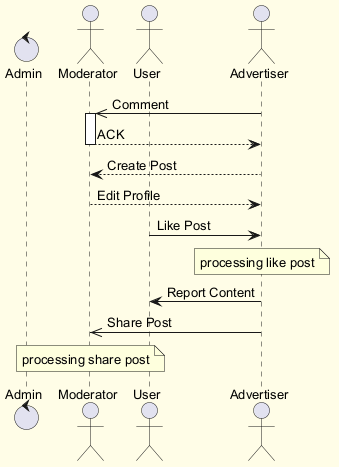

The diagram above was rendered by PlantUML. Its source (embedded in the PNG):
@startuml
skinparam backgroundColor #FFFDE7
skinparam classBackgroundColor #FFF9C4
skinparam classBorderColor #F57F17
skinparam defaultFontSize 13
control "Admin" as A
actor "Moderator" as M
actor "User" as U
actor "Advertiser" as A2
A2 ->> M : Comment
activate M
M --> A2 : ACK
deactivate M
A2 --> M : Create Post
M --> A2 : Edit Profile
U -> A2 : Like Post
note over A2 : processing like post
A2 -> U : Report Content
A2 ->> M : Share Post
note over M : processing share post
@enduml